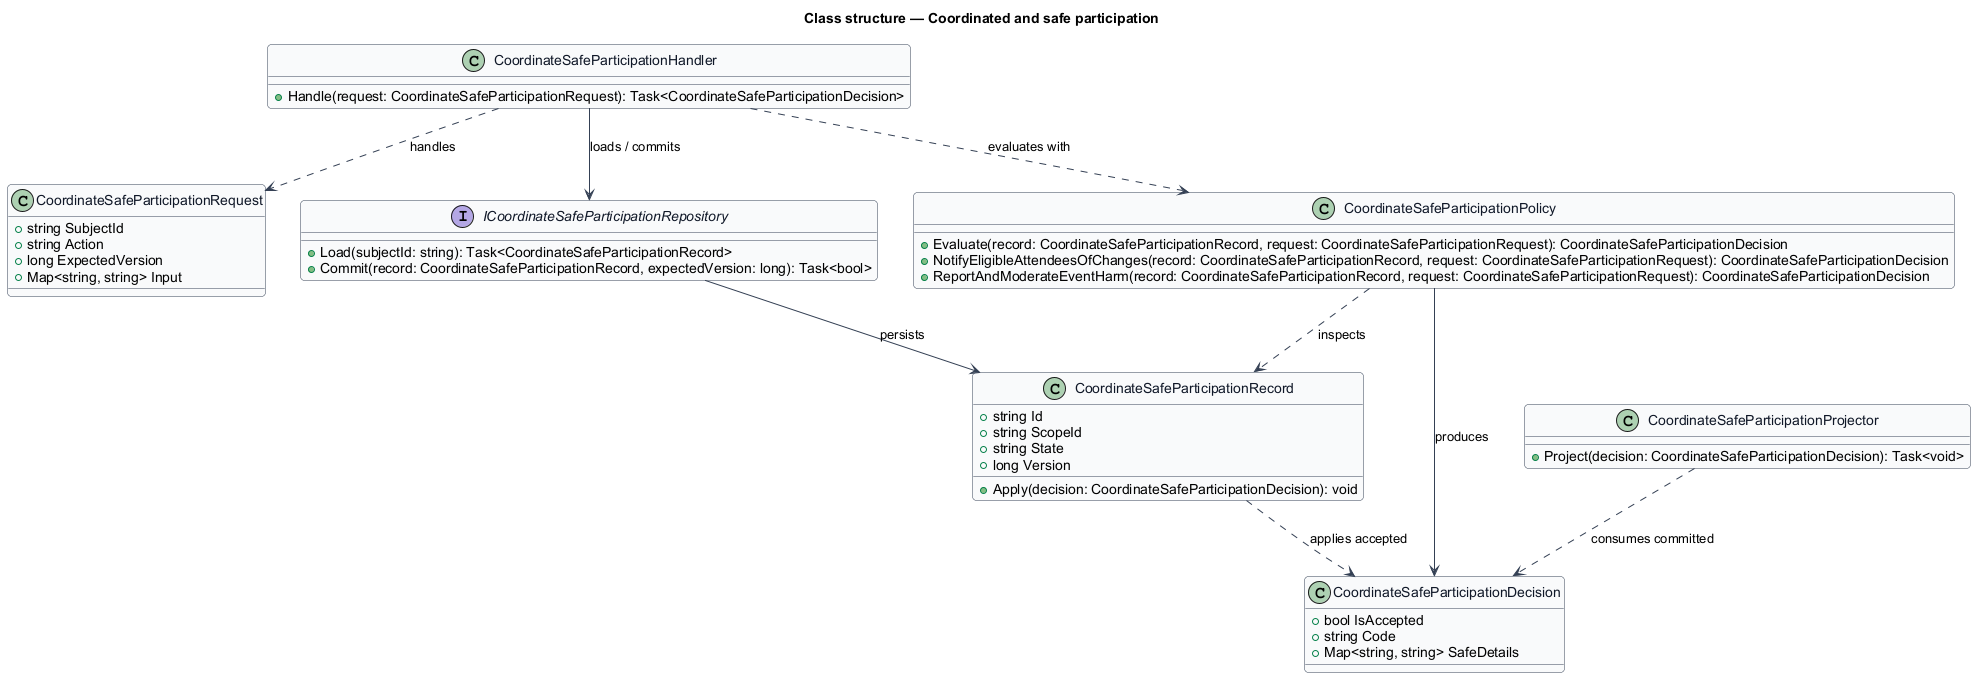

The diagram above was rendered by PlantUML. Its source (embedded in the PNG):
@startuml
skinparam backgroundColor #FFFFFF
skinparam shadowing false
skinparam roundcorner 8
skinparam defaultFontName Arial
skinparam ArrowColor #344054
skinparam class {
  BorderColor #344054
  FontColor #101828
  BackgroundColor #F9FAFB
}
title Class structure — Coordinated and safe participation

class CoordinateSafeParticipationRequest {
  +string SubjectId
  +string Action
  +long ExpectedVersion
  +Map<string, string> Input
}

class CoordinateSafeParticipationDecision {
  +bool IsAccepted
  +string Code
  +Map<string, string> SafeDetails
}

class CoordinateSafeParticipationRecord {
  +string Id
  +string ScopeId
  +string State
  +long Version
  +Apply(decision: CoordinateSafeParticipationDecision): void
}

interface ICoordinateSafeParticipationRepository {
  +Load(subjectId: string): Task<CoordinateSafeParticipationRecord>
  +Commit(record: CoordinateSafeParticipationRecord, expectedVersion: long): Task<bool>
}

class CoordinateSafeParticipationPolicy {
  +Evaluate(record: CoordinateSafeParticipationRecord, request: CoordinateSafeParticipationRequest): CoordinateSafeParticipationDecision
  +NotifyEligibleAttendeesOfChanges(record: CoordinateSafeParticipationRecord, request: CoordinateSafeParticipationRequest): CoordinateSafeParticipationDecision
  +ReportAndModerateEventHarm(record: CoordinateSafeParticipationRecord, request: CoordinateSafeParticipationRequest): CoordinateSafeParticipationDecision
}

class CoordinateSafeParticipationHandler {
  +Handle(request: CoordinateSafeParticipationRequest): Task<CoordinateSafeParticipationDecision>
}

class CoordinateSafeParticipationProjector {
  +Project(decision: CoordinateSafeParticipationDecision): Task<void>
}

CoordinateSafeParticipationHandler ..> CoordinateSafeParticipationRequest : handles
CoordinateSafeParticipationHandler ..> CoordinateSafeParticipationPolicy : evaluates with
CoordinateSafeParticipationHandler --> ICoordinateSafeParticipationRepository : loads / commits
ICoordinateSafeParticipationRepository --> CoordinateSafeParticipationRecord : persists
CoordinateSafeParticipationPolicy ..> CoordinateSafeParticipationRecord : inspects
CoordinateSafeParticipationPolicy --> CoordinateSafeParticipationDecision : produces
CoordinateSafeParticipationRecord ..> CoordinateSafeParticipationDecision : applies accepted
CoordinateSafeParticipationProjector ..> CoordinateSafeParticipationDecision : consumes committed
@enduml